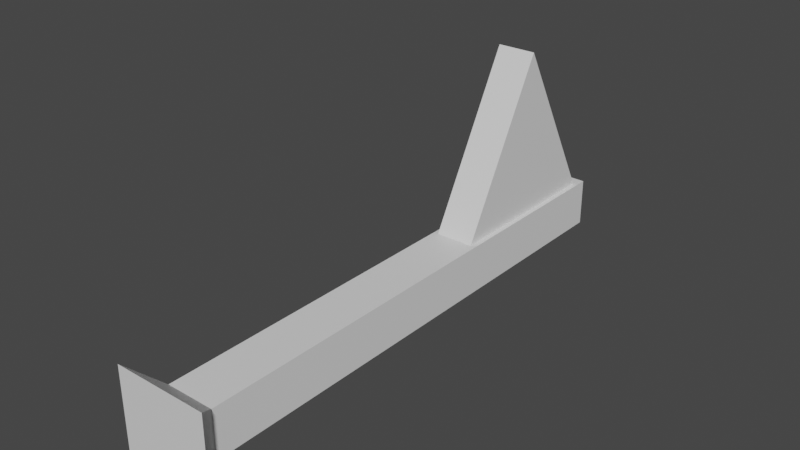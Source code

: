 # Source: FlagPole.blend  (saved by Blender 2.83.19; exported with 4.5.12 LTS)
import bpy
from mathutils import Matrix  # noqa: F401  (used for matrix-valued properties, if any)

bpy.ops.wm.read_factory_settings(use_empty=True)
scene = bpy.context.scene
scene.name = 'Scene'

# ---- collections
col_collection = bpy.data.collections.new('Collection'); scene.collection.children.link(col_collection)

# ---- materials (node trees are filled in below, after node groups)
mat_flag = bpy.data.materials.new('Flag')
mat_flag.use_transparent_shadow = False
mat_pole = bpy.data.materials.new('Pole')
mat_pole.use_transparent_shadow = False

# ---- material node trees
mat_flag.use_nodes = True; mat_flag.node_tree.nodes.clear()
_N = mat_flag.node_tree.nodes; _L = mat_flag.node_tree.links
n0 = _N.new('ShaderNodeBsdfPrincipled'); n0.name = 'Principled BSDF'; n0.location = (10, 300)
n0.distribution = 'GGX'
n0.subsurface_method = 'BURLEY'
n0.inputs[3].default_value = 1.45
n0.inputs[27].default_value = (0.0, 0.0, 0.0, 1.0)
n0.inputs[28].default_value = 1.0
n1 = _N.new('ShaderNodeOutputMaterial'); n1.name = 'Material Output'; n1.location = (300, 300)
_L.new(n0.outputs[0], n1.inputs[0])
n1.is_active_output = True
mat_pole.use_nodes = True; mat_pole.node_tree.nodes.clear()
_N = mat_pole.node_tree.nodes; _L = mat_pole.node_tree.links
n0 = _N.new('ShaderNodeBsdfPrincipled'); n0.name = 'Principled BSDF'; n0.location = (10, 300)
n0.distribution = 'GGX'
n0.subsurface_method = 'BURLEY'
n0.inputs[3].default_value = 1.45
n0.inputs[27].default_value = (0.0, 0.0, 0.0, 1.0)
n0.inputs[28].default_value = 1.0
n1 = _N.new('ShaderNodeOutputMaterial'); n1.name = 'Material Output'; n1.location = (300, 300)
_L.new(n0.outputs[0], n1.inputs[0])
n1.is_active_output = True

# ---- world
world_world = bpy.data.worlds.new('World'); scene.world = world_world
world_world.use_nodes = True; world_world.node_tree.nodes.clear()
_N = world_world.node_tree.nodes; _L = world_world.node_tree.links
n0 = _N.new('ShaderNodeOutputWorld'); n0.name = 'World Output'; n0.location = (300, 300)
n1 = _N.new('ShaderNodeBackground'); n1.name = 'Background'; n1.location = (10, 300)
n1.inputs[0].default_value = (0.05088, 0.05088, 0.05088, 1.0)
_L.new(n1.outputs[0], n0.inputs[0])
n0.is_active_output = True
world_world.color = (0.05088, 0.05088, 0.05088)
world_world.use_sun_shadow = False
world_world.sun_shadow_jitter_overblur = 0.0

# ---- meshes
me_cube_001 = bpy.data.meshes.new('Cube.001')
me_cube_001.from_pydata([(-0.1844, 0.2035, 0.1844), (-0.1844, 4.146, 0.1844), (-0.1844, 0.2035, -0.1844), (-0.1844, 4.146, -0.1844), (0.1844, 0.2035, 0.1844), (0.1844, 4.146, 0.1844), (0.1844, 0.2035, -0.1844), (0.1844, 4.146, -0.1844), (-0.3573, 1.562e-08, 0.3573), (-0.3573, -1.562e-08, -0.3573), (0.3573, 1.562e-08, 0.3573), (0.3573, -1.562e-08, -0.3573), (-0.1844, 2.684, 0.1844), (-0.1844, 2.684, -0.1844), (0.1844, 2.684, -0.1844), (0.1844, 2.684, 0.1844), (-0.1844, 4.054, 0.1844), (-0.1844, 4.054, -0.1844), (0.1844, 4.054, -0.1844), (0.1844, 4.054, 0.1844), (-0.1473, 2.684, 0.1844), (0.1473, 2.684, 0.1844), (-0.1473, 4.054, 0.1844), (0.1473, 4.054, 0.1844), (-0.1473, 3.369, 1.447), (0.1473, 3.369, 1.447)], [], [(16, 1, 3, 17), (17, 3, 7, 18), (18, 7, 5, 19), (19, 5, 1, 16), (0, 2, 9, 8), (7, 3, 1, 5), (9, 11, 10, 8), (6, 4, 10, 11), (4, 0, 8, 10), (2, 6, 11, 9), (4, 15, 12, 0), (6, 14, 15, 4), (2, 13, 14, 6), (0, 12, 13, 2), (16, 12, 20, 22), (14, 18, 19, 15), (13, 17, 18, 14), (12, 16, 17, 13), (23, 22, 24, 25), (12, 15, 21, 20), (15, 19, 23, 21), (19, 16, 22, 23), (20, 21, 25, 24), (22, 20, 24), (21, 23, 25)])
me_cube_001.polygons.foreach_set('material_index', [1, 1, 1, 1, 1, 1, 1, 1, 1, 1, 1, 1, 1, 1, 1, 1, 1, 1, 0, 1, 1, 1, 0, 0, 0])
_uv = me_cube_001.uv_layers.new(name='UVMap')
_uv.uv.foreach_set('vector', [0.6192, 0.0, 0.625, 0.0, 0.625, 0.25, 0.6192, 0.25, 0.6192, 0.25, 0.625, 0.25, 0.625, 0.5, 0.6192, 0.5, 0.6192, 0.5, 0.625, 0.5, 0.625, 0.75, 0.6192, 0.75, 0.6192, 0.75, 0.625, 0.75, 0.625, 1.0, 0.6192, 1.0, 0.375, 0.0, 0.375, 0.25, 0.375, 0.25, 0.375, 0.0, 0.625, 0.5, 0.875, 0.5, 0.875, 0.75, 0.625, 0.75, 0.125, 0.5, 0.375, 0.5, 0.375, 0.75, 0.125, 0.75, 0.375, 0.5, 0.375, 0.75, 0.375, 0.75, 0.375, 0.5, 0.375, 0.75, 0.375, 1.0, 0.375, 1.0, 0.375, 0.75, 0.375, 0.25, 0.375, 0.5, 0.375, 0.5, 0.375, 0.25, 0.375, 0.75, 0.5323, 0.75, 0.5323, 1.0, 0.375, 1.0, 0.375, 0.5, 0.5323, 0.5, 0.5323, 0.75, 0.375, 0.75, 0.375, 0.25, 0.5323, 0.25, 0.5323, 0.5, 0.375, 0.5, 0.375, 0.0, 0.5323, 0.0, 0.5323, 0.25, 0.375, 0.25, 0.6192, 0.0, 0.5323, 0.0, 0.5323, 0.0, 0.6192, 0.0, 0.5323, 0.5, 0.6192, 0.5, 0.6192, 0.75, 0.5323, 0.75, 0.5323, 0.25, 0.6192, 0.25, 0.6192, 0.5, 0.5323, 0.5, 0.5323, 0.0, 0.6192, 0.0, 0.6192, 0.25, 0.5323, 0.25, 0.6192, 0.75, 0.6192, 1.0, 0.6192, 1.0, 0.6192, 0.75, 0.5323, 1.0, 0.5323, 0.75, 0.5323, 0.75, 0.5323, 1.0, 0.5323, 0.75, 0.6192, 0.75, 0.6192, 0.75, 0.5323, 0.75, 0.6192, 0.75, 0.6192, 1.0, 0.6192, 1.0, 0.6192, 0.75, 0.5323, 1.0, 0.5323, 0.75, 0.5323, 0.75, 0.5323, 1.0, 0.6192, 0.0, 0.5323, 0.0, 0.6192, 0.0, 0.5323, 0.75, 0.6192, 0.75, 0.5323, 0.75])
me_cube_001.materials.append(mat_flag)
me_cube_001.materials.append(mat_pole)
me_cube_001.use_remesh_fix_poles = True
me_cube_001.use_remesh_preserve_attributes = False
me_cube_001.use_mirror_vertex_groups = False
me_cube_001.update()

# ---- objects
ob_flagpole = bpy.data.objects.new('FlagPole', me_cube_001)

# ---- transforms, parenting, visibility, modifiers, constraints
ob_flagpole.location = (0.0, 0.0, 0.0)
ob_flagpole.lineart.crease_threshold = 0.0

# ---- collection membership
col_collection.objects.link(ob_flagpole)

# ---- scene / render settings (as saved in the file)
scene.frame_start = 1; scene.frame_end = 250; scene.frame_set(1)
scene.render.engine = 'BLENDER_EEVEE_NEXT'
scene.cycles.use_denoising = False
scene.cycles.samples = 128
scene.cycles.sampling_pattern = 'TABULATED_SOBOL'
scene.cycles.use_adaptive_sampling = False
scene.cycles.use_light_tree = False
scene.view_settings.view_transform = 'Filmic'
bpy.context.view_layer.update()

# ---- added for rendering (the .blend has no active camera and no usable light): camera, sun
cam_auto = bpy.data.cameras.new('AutoCamera')
cam_auto.lens = 50.0
cam_auto.sensor_width = 36.0
cam_auto.clip_end = 1000.0
ob_auto_camera = bpy.data.objects.new('AutoCamera', cam_auto)
scene.collection.objects.link(ob_auto_camera)
ob_auto_camera.location = (4.23495, -3.00912, 3.93264)
ob_auto_camera.rotation_euler = (1.09748, -7.21219e-08, 0.694738)
scene.camera = ob_auto_camera
light_auto_sun = bpy.data.lights.new('AutoSun', 'SUN')
light_auto_sun.energy = 3.0
light_auto_sun.angle = 0.0523599
ob_auto_sun = bpy.data.objects.new('AutoSun', light_auto_sun)
scene.collection.objects.link(ob_auto_sun)
ob_auto_sun.rotation_euler = (0.872665, 0.174533, 0.523599)
bpy.context.view_layer.update()
